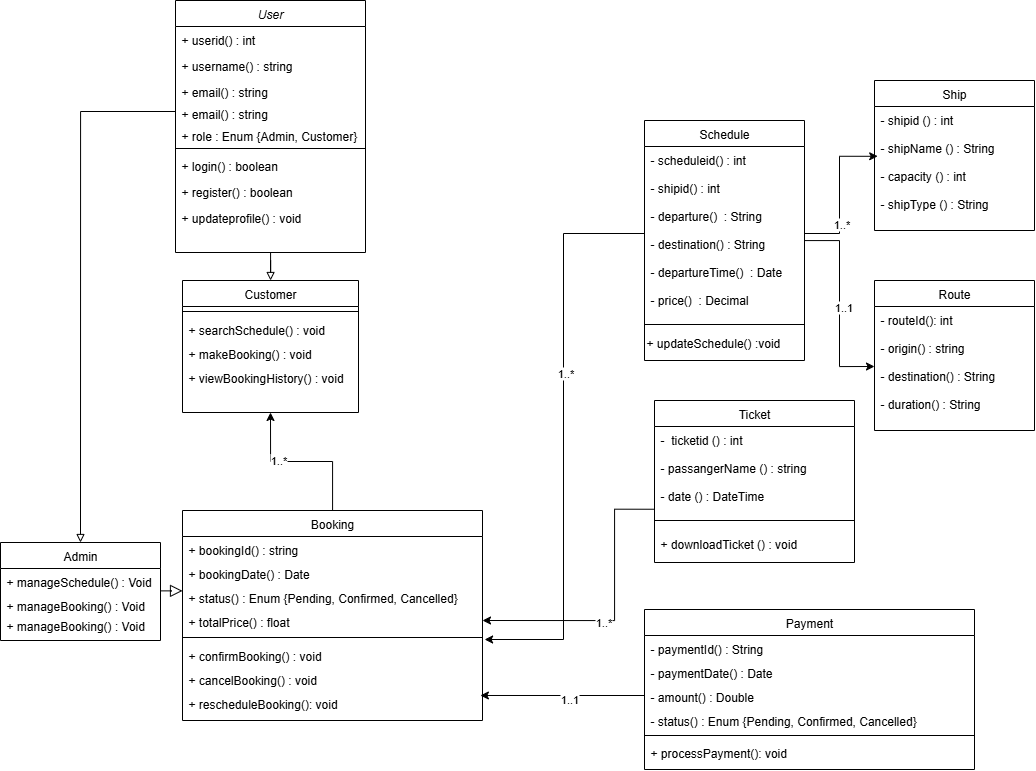

The diagram above was exported from draw.io. Its source (the exported page's mxGraphModel, read from the mxfile embedded in the PNG):
<mxGraphModel dx="1367" dy="1115" grid="1" gridSize="10" guides="1" tooltips="1" connect="1" arrows="1" fold="1" page="1" pageScale="1" pageWidth="827" pageHeight="1169" math="0" shadow="0">
  <root>
    <mxCell id="WIyWlLk6GJQsqaUBKTNV-0" />
    <mxCell id="WIyWlLk6GJQsqaUBKTNV-1" parent="WIyWlLk6GJQsqaUBKTNV-0" />
    <mxCell id="mPNOwfamKOLVNZKSITiN-46" style="edgeStyle=orthogonalEdgeStyle;rounded=0;orthogonalLoop=1;jettySize=auto;html=1;" parent="WIyWlLk6GJQsqaUBKTNV-1" edge="1">
      <mxGeometry relative="1" as="geometry">
        <Array as="points">
          <mxPoint x="20" y="585" />
          <mxPoint x="20" y="362" />
          <mxPoint x="10" y="362" />
          <mxPoint x="10" y="181" />
        </Array>
        <mxPoint x="30" y="181" as="targetPoint" />
      </mxGeometry>
    </mxCell>
    <mxCell id="gRksu7NC2PrAU60BO98M-88" style="edgeStyle=orthogonalEdgeStyle;rounded=0;orthogonalLoop=1;jettySize=auto;html=1;endArrow=block;endFill=0;" edge="1" parent="WIyWlLk6GJQsqaUBKTNV-1" source="gRksu7NC2PrAU60BO98M-1" target="gRksu7NC2PrAU60BO98M-73">
      <mxGeometry relative="1" as="geometry" />
    </mxCell>
    <mxCell id="gRksu7NC2PrAU60BO98M-1" value="User" style="swimlane;fontStyle=2;align=center;verticalAlign=top;childLayout=stackLayout;horizontal=1;startSize=26;horizontalStack=0;resizeParent=1;resizeLast=0;collapsible=1;marginBottom=0;rounded=0;shadow=0;strokeWidth=1;" vertex="1" parent="WIyWlLk6GJQsqaUBKTNV-1">
      <mxGeometry x="1285" y="290" width="190" height="252" as="geometry">
        <mxRectangle x="230" y="140" width="160" height="26" as="alternateBounds" />
      </mxGeometry>
    </mxCell>
    <mxCell id="gRksu7NC2PrAU60BO98M-2" value="+ userid() : int" style="text;align=left;verticalAlign=top;spacingLeft=4;spacingRight=4;overflow=hidden;rotatable=0;points=[[0,0.5],[1,0.5]];portConstraint=eastwest;" vertex="1" parent="gRksu7NC2PrAU60BO98M-1">
      <mxGeometry y="26" width="190" height="26" as="geometry" />
    </mxCell>
    <mxCell id="gRksu7NC2PrAU60BO98M-3" value="+ username() : string" style="text;align=left;verticalAlign=top;spacingLeft=4;spacingRight=4;overflow=hidden;rotatable=0;points=[[0,0.5],[1,0.5]];portConstraint=eastwest;rounded=0;shadow=0;html=0;" vertex="1" parent="gRksu7NC2PrAU60BO98M-1">
      <mxGeometry y="52" width="190" height="26" as="geometry" />
    </mxCell>
    <mxCell id="gRksu7NC2PrAU60BO98M-4" value="+ email() : string" style="text;align=left;verticalAlign=top;spacingLeft=4;spacingRight=4;overflow=hidden;rotatable=0;points=[[0,0.5],[1,0.5]];portConstraint=eastwest;rounded=0;shadow=0;html=0;" vertex="1" parent="gRksu7NC2PrAU60BO98M-1">
      <mxGeometry y="78" width="190" height="22" as="geometry" />
    </mxCell>
    <mxCell id="gRksu7NC2PrAU60BO98M-59" value="+ email() : string" style="text;align=left;verticalAlign=top;spacingLeft=4;spacingRight=4;overflow=hidden;rotatable=0;points=[[0,0.5],[1,0.5]];portConstraint=eastwest;rounded=0;shadow=0;html=0;" vertex="1" parent="gRksu7NC2PrAU60BO98M-1">
      <mxGeometry y="100" width="190" height="22" as="geometry" />
    </mxCell>
    <mxCell id="gRksu7NC2PrAU60BO98M-69" value="+ role : Enum {Admin, Customer}" style="text;align=left;verticalAlign=top;spacingLeft=4;spacingRight=4;overflow=hidden;rotatable=0;points=[[0,0.5],[1,0.5]];portConstraint=eastwest;rounded=0;shadow=0;html=0;" vertex="1" parent="gRksu7NC2PrAU60BO98M-1">
      <mxGeometry y="122" width="190" height="22" as="geometry" />
    </mxCell>
    <mxCell id="gRksu7NC2PrAU60BO98M-5" value="" style="line;html=1;strokeWidth=1;align=left;verticalAlign=middle;spacingTop=-1;spacingLeft=3;spacingRight=3;rotatable=0;labelPosition=right;points=[];portConstraint=eastwest;" vertex="1" parent="gRksu7NC2PrAU60BO98M-1">
      <mxGeometry y="144" width="190" height="8" as="geometry" />
    </mxCell>
    <mxCell id="gRksu7NC2PrAU60BO98M-6" value="+ login() : boolean" style="text;align=left;verticalAlign=top;spacingLeft=4;spacingRight=4;overflow=hidden;rotatable=0;points=[[0,0.5],[1,0.5]];portConstraint=eastwest;" vertex="1" parent="gRksu7NC2PrAU60BO98M-1">
      <mxGeometry y="152" width="190" height="26" as="geometry" />
    </mxCell>
    <mxCell id="gRksu7NC2PrAU60BO98M-70" value="+ register() : boolean" style="text;align=left;verticalAlign=top;spacingLeft=4;spacingRight=4;overflow=hidden;rotatable=0;points=[[0,0.5],[1,0.5]];portConstraint=eastwest;" vertex="1" parent="gRksu7NC2PrAU60BO98M-1">
      <mxGeometry y="178" width="190" height="26" as="geometry" />
    </mxCell>
    <mxCell id="gRksu7NC2PrAU60BO98M-71" value="+ updateprofile() : void" style="text;align=left;verticalAlign=top;spacingLeft=4;spacingRight=4;overflow=hidden;rotatable=0;points=[[0,0.5],[1,0.5]];portConstraint=eastwest;" vertex="1" parent="gRksu7NC2PrAU60BO98M-1">
      <mxGeometry y="204" width="190" height="26" as="geometry" />
    </mxCell>
    <mxCell id="gRksu7NC2PrAU60BO98M-9" value="Admin" style="swimlane;fontStyle=0;align=center;verticalAlign=top;childLayout=stackLayout;horizontal=1;startSize=26;horizontalStack=0;resizeParent=1;resizeLast=0;collapsible=1;marginBottom=0;rounded=0;shadow=0;strokeWidth=1;" vertex="1" parent="WIyWlLk6GJQsqaUBKTNV-1">
      <mxGeometry x="1110" y="832" width="160" height="98" as="geometry">
        <mxRectangle x="340" y="380" width="170" height="26" as="alternateBounds" />
      </mxGeometry>
    </mxCell>
    <mxCell id="gRksu7NC2PrAU60BO98M-12" value="+ manageSchedule() : Void" style="text;align=left;verticalAlign=top;spacingLeft=4;spacingRight=4;overflow=hidden;rotatable=0;points=[[0,0.5],[1,0.5]];portConstraint=eastwest;" vertex="1" parent="gRksu7NC2PrAU60BO98M-9">
      <mxGeometry y="26" width="160" height="24" as="geometry" />
    </mxCell>
    <mxCell id="gRksu7NC2PrAU60BO98M-77" value="+ manageBooking() : Void" style="text;align=left;verticalAlign=top;spacingLeft=4;spacingRight=4;overflow=hidden;rotatable=0;points=[[0,0.5],[1,0.5]];portConstraint=eastwest;" vertex="1" parent="gRksu7NC2PrAU60BO98M-9">
      <mxGeometry y="50" width="160" height="20" as="geometry" />
    </mxCell>
    <mxCell id="gRksu7NC2PrAU60BO98M-78" value="+ manageBooking() : Void" style="text;align=left;verticalAlign=top;spacingLeft=4;spacingRight=4;overflow=hidden;rotatable=0;points=[[0,0.5],[1,0.5]];portConstraint=eastwest;" vertex="1" parent="gRksu7NC2PrAU60BO98M-9">
      <mxGeometry y="70" width="160" height="20" as="geometry" />
    </mxCell>
    <mxCell id="gRksu7NC2PrAU60BO98M-14" value="Payment" style="swimlane;fontStyle=0;align=center;verticalAlign=top;childLayout=stackLayout;horizontal=1;startSize=26;horizontalStack=0;resizeParent=1;resizeLast=0;collapsible=1;marginBottom=0;rounded=0;shadow=0;strokeWidth=1;" vertex="1" parent="WIyWlLk6GJQsqaUBKTNV-1">
      <mxGeometry x="1754" y="899" width="330" height="160" as="geometry">
        <mxRectangle x="550" y="140" width="160" height="26" as="alternateBounds" />
      </mxGeometry>
    </mxCell>
    <mxCell id="xf4PQbpZgvf35zhwj7bV-1" value="- paymentId() : String&#10;" style="text;align=left;verticalAlign=top;spacingLeft=4;spacingRight=4;overflow=hidden;rotatable=0;points=[[0,0.5],[1,0.5]];portConstraint=eastwest;" vertex="1" parent="gRksu7NC2PrAU60BO98M-14">
      <mxGeometry y="26" width="330" height="24" as="geometry" />
    </mxCell>
    <mxCell id="xf4PQbpZgvf35zhwj7bV-2" value="- paymentDate() : Date&#10;" style="text;align=left;verticalAlign=top;spacingLeft=4;spacingRight=4;overflow=hidden;rotatable=0;points=[[0,0.5],[1,0.5]];portConstraint=eastwest;" vertex="1" parent="gRksu7NC2PrAU60BO98M-14">
      <mxGeometry y="50" width="330" height="24" as="geometry" />
    </mxCell>
    <mxCell id="vJePsYH9Pfmfv8PwJNNv-0" value="- amount() : Double" style="text;align=left;verticalAlign=top;spacingLeft=4;spacingRight=4;overflow=hidden;rotatable=0;points=[[0,0.5],[1,0.5]];portConstraint=eastwest;" vertex="1" parent="gRksu7NC2PrAU60BO98M-14">
      <mxGeometry y="74" width="330" height="24" as="geometry" />
    </mxCell>
    <mxCell id="vJePsYH9Pfmfv8PwJNNv-1" value="- status() : Enum {Pending, Confirmed, Cancelled}" style="text;align=left;verticalAlign=top;spacingLeft=4;spacingRight=4;overflow=hidden;rotatable=0;points=[[0,0.5],[1,0.5]];portConstraint=eastwest;" vertex="1" parent="gRksu7NC2PrAU60BO98M-14">
      <mxGeometry y="98" width="330" height="24" as="geometry" />
    </mxCell>
    <mxCell id="gRksu7NC2PrAU60BO98M-16" value="&lt;div&gt;&lt;br&gt;&lt;/div&gt;&lt;div&gt;&lt;br&gt;&lt;/div&gt;" style="line;html=1;strokeWidth=1;align=left;verticalAlign=middle;spacingTop=-1;spacingLeft=3;spacingRight=3;rotatable=0;labelPosition=right;points=[];portConstraint=eastwest;" vertex="1" parent="gRksu7NC2PrAU60BO98M-14">
      <mxGeometry y="122" width="330" height="8" as="geometry" />
    </mxCell>
    <mxCell id="vJePsYH9Pfmfv8PwJNNv-2" value="+ processPayment(): void" style="text;align=left;verticalAlign=top;spacingLeft=4;spacingRight=4;overflow=hidden;rotatable=0;points=[[0,0.5],[1,0.5]];portConstraint=eastwest;" vertex="1" parent="gRksu7NC2PrAU60BO98M-14">
      <mxGeometry y="130" width="330" height="24" as="geometry" />
    </mxCell>
    <mxCell id="gRksu7NC2PrAU60BO98M-18" value="" style="endArrow=block;endSize=10;endFill=0;shadow=0;strokeWidth=1;rounded=0;curved=0;edgeStyle=elbowEdgeStyle;elbow=vertical;" edge="1" parent="WIyWlLk6GJQsqaUBKTNV-1" source="gRksu7NC2PrAU60BO98M-9" target="gRksu7NC2PrAU60BO98M-19">
      <mxGeometry width="160" relative="1" as="geometry">
        <mxPoint x="1680" y="780" as="sourcePoint" />
        <mxPoint x="1380" y="614" as="targetPoint" />
      </mxGeometry>
    </mxCell>
    <mxCell id="gRksu7NC2PrAU60BO98M-89" style="edgeStyle=orthogonalEdgeStyle;rounded=0;orthogonalLoop=1;jettySize=auto;html=1;entryX=0.5;entryY=1;entryDx=0;entryDy=0;" edge="1" parent="WIyWlLk6GJQsqaUBKTNV-1" source="gRksu7NC2PrAU60BO98M-19" target="gRksu7NC2PrAU60BO98M-73">
      <mxGeometry relative="1" as="geometry" />
    </mxCell>
    <mxCell id="gRksu7NC2PrAU60BO98M-90" value="1..*" style="edgeLabel;html=1;align=center;verticalAlign=middle;resizable=0;points=[];" vertex="1" connectable="0" parent="gRksu7NC2PrAU60BO98M-89">
      <mxGeometry x="0.28" y="-2" relative="1" as="geometry">
        <mxPoint x="-1" as="offset" />
      </mxGeometry>
    </mxCell>
    <mxCell id="gRksu7NC2PrAU60BO98M-19" value="Booking" style="swimlane;fontStyle=0;align=center;verticalAlign=top;childLayout=stackLayout;horizontal=1;startSize=26;horizontalStack=0;resizeParent=1;resizeLast=0;collapsible=1;marginBottom=0;rounded=0;shadow=0;strokeWidth=1;" vertex="1" parent="WIyWlLk6GJQsqaUBKTNV-1">
      <mxGeometry x="1292" y="800" width="300" height="210" as="geometry">
        <mxRectangle x="1241" y="820" width="160" height="26" as="alternateBounds" />
      </mxGeometry>
    </mxCell>
    <mxCell id="GBiExcoBXvjJufVb3VYO-6" value="+ bookingId() : string" style="text;align=left;verticalAlign=top;spacingLeft=4;spacingRight=4;overflow=hidden;rotatable=0;points=[[0,0.5],[1,0.5]];portConstraint=eastwest;" vertex="1" parent="gRksu7NC2PrAU60BO98M-19">
      <mxGeometry y="26" width="300" height="24" as="geometry" />
    </mxCell>
    <mxCell id="gRksu7NC2PrAU60BO98M-91" value="+ bookingDate() : Date" style="text;align=left;verticalAlign=top;spacingLeft=4;spacingRight=4;overflow=hidden;rotatable=0;points=[[0,0.5],[1,0.5]];portConstraint=eastwest;" vertex="1" parent="gRksu7NC2PrAU60BO98M-19">
      <mxGeometry y="50" width="300" height="24" as="geometry" />
    </mxCell>
    <mxCell id="gRksu7NC2PrAU60BO98M-93" value="+ status() : Enum {Pending, Confirmed, Cancelled}" style="text;align=left;verticalAlign=top;spacingLeft=4;spacingRight=4;overflow=hidden;rotatable=0;points=[[0,0.5],[1,0.5]];portConstraint=eastwest;" vertex="1" parent="gRksu7NC2PrAU60BO98M-19">
      <mxGeometry y="74" width="300" height="24" as="geometry" />
    </mxCell>
    <mxCell id="gRksu7NC2PrAU60BO98M-94" value="+ totalPrice() : float" style="text;align=left;verticalAlign=top;spacingLeft=4;spacingRight=4;overflow=hidden;rotatable=0;points=[[0,0.5],[1,0.5]];portConstraint=eastwest;" vertex="1" parent="gRksu7NC2PrAU60BO98M-19">
      <mxGeometry y="98" width="300" height="24" as="geometry" />
    </mxCell>
    <mxCell id="GBiExcoBXvjJufVb3VYO-7" value="" style="line;html=1;strokeWidth=1;align=left;verticalAlign=middle;spacingTop=-1;spacingLeft=3;spacingRight=3;rotatable=0;labelPosition=right;points=[];portConstraint=eastwest;" vertex="1" parent="gRksu7NC2PrAU60BO98M-19">
      <mxGeometry y="122" width="300" height="10" as="geometry" />
    </mxCell>
    <mxCell id="gRksu7NC2PrAU60BO98M-92" value="+ confirmBooking() : void" style="text;align=left;verticalAlign=top;spacingLeft=4;spacingRight=4;overflow=hidden;rotatable=0;points=[[0,0.5],[1,0.5]];portConstraint=eastwest;" vertex="1" parent="gRksu7NC2PrAU60BO98M-19">
      <mxGeometry y="132" width="300" height="24" as="geometry" />
    </mxCell>
    <mxCell id="gRksu7NC2PrAU60BO98M-95" value="+ cancelBooking() : void" style="text;align=left;verticalAlign=top;spacingLeft=4;spacingRight=4;overflow=hidden;rotatable=0;points=[[0,0.5],[1,0.5]];portConstraint=eastwest;" vertex="1" parent="gRksu7NC2PrAU60BO98M-19">
      <mxGeometry y="156" width="300" height="24" as="geometry" />
    </mxCell>
    <mxCell id="gRksu7NC2PrAU60BO98M-96" value="+ rescheduleBooking(): void" style="text;align=left;verticalAlign=top;spacingLeft=4;spacingRight=4;overflow=hidden;rotatable=0;points=[[0,0.5],[1,0.5]];portConstraint=eastwest;" vertex="1" parent="gRksu7NC2PrAU60BO98M-19">
      <mxGeometry y="180" width="300" height="24" as="geometry" />
    </mxCell>
    <mxCell id="gRksu7NC2PrAU60BO98M-28" value="Ship" style="swimlane;fontStyle=0;align=center;verticalAlign=top;childLayout=stackLayout;horizontal=1;startSize=26;horizontalStack=0;resizeParent=1;resizeLast=0;collapsible=1;marginBottom=0;rounded=0;shadow=0;strokeWidth=1;" vertex="1" parent="WIyWlLk6GJQsqaUBKTNV-1">
      <mxGeometry x="1984" y="370" width="160" height="150" as="geometry">
        <mxRectangle x="550" y="140" width="160" height="26" as="alternateBounds" />
      </mxGeometry>
    </mxCell>
    <mxCell id="gRksu7NC2PrAU60BO98M-29" value="- shipid () : int&#10;&#10;- shipName () : String&#10;&#10;- capacity () : int&#10;&#10;- shipType () : String&#10;&#10;" style="text;align=left;verticalAlign=top;spacingLeft=4;spacingRight=4;overflow=hidden;rotatable=0;points=[[0,0.5],[1,0.5]];portConstraint=eastwest;" vertex="1" parent="gRksu7NC2PrAU60BO98M-28">
      <mxGeometry y="26" width="160" height="120" as="geometry" />
    </mxCell>
    <mxCell id="gRksu7NC2PrAU60BO98M-108" style="edgeStyle=orthogonalEdgeStyle;rounded=0;orthogonalLoop=1;jettySize=auto;html=1;entryX=0;entryY=0.5;entryDx=0;entryDy=0;" edge="1" parent="WIyWlLk6GJQsqaUBKTNV-1" source="gRksu7NC2PrAU60BO98M-33" target="PS7YlgQUeG0ENVO8qO2F-7">
      <mxGeometry relative="1" as="geometry" />
    </mxCell>
    <mxCell id="gRksu7NC2PrAU60BO98M-109" value="1..1" style="edgeLabel;html=1;align=center;verticalAlign=middle;resizable=0;points=[];" vertex="1" connectable="0" parent="gRksu7NC2PrAU60BO98M-108">
      <mxGeometry x="0.0342" y="3" relative="1" as="geometry">
        <mxPoint as="offset" />
      </mxGeometry>
    </mxCell>
    <mxCell id="gRksu7NC2PrAU60BO98M-33" value="Schedule" style="swimlane;fontStyle=0;align=center;verticalAlign=top;childLayout=stackLayout;horizontal=1;startSize=26;horizontalStack=0;resizeParent=1;resizeLast=0;collapsible=1;marginBottom=0;rounded=0;shadow=0;strokeWidth=1;" vertex="1" parent="WIyWlLk6GJQsqaUBKTNV-1">
      <mxGeometry x="1754" y="410" width="160" height="240" as="geometry">
        <mxRectangle x="550" y="140" width="160" height="26" as="alternateBounds" />
      </mxGeometry>
    </mxCell>
    <mxCell id="gRksu7NC2PrAU60BO98M-34" value="- scheduleid() : int&#10;&#10;- shipid() : int&#10;&#10;- departure()  : String&#10;&#10;- destination() : String&#10;&#10;- departureTime()  : Date&#10;&#10;- price()  : Decimal" style="text;align=left;verticalAlign=top;spacingLeft=4;spacingRight=4;overflow=hidden;rotatable=0;points=[[0,0.5],[1,0.5]];portConstraint=eastwest;" vertex="1" parent="gRksu7NC2PrAU60BO98M-33">
      <mxGeometry y="26" width="160" height="174" as="geometry" />
    </mxCell>
    <mxCell id="gRksu7NC2PrAU60BO98M-35" value="" style="line;html=1;strokeWidth=1;align=left;verticalAlign=middle;spacingTop=-1;spacingLeft=3;spacingRight=3;rotatable=0;labelPosition=right;points=[];portConstraint=eastwest;" vertex="1" parent="gRksu7NC2PrAU60BO98M-33">
      <mxGeometry y="200" width="160" height="8" as="geometry" />
    </mxCell>
    <mxCell id="PS7YlgQUeG0ENVO8qO2F-5" value="+ updateSchedule() :void&amp;nbsp;" style="text;html=1;align=left;verticalAlign=middle;whiteSpace=wrap;rounded=0;" vertex="1" parent="gRksu7NC2PrAU60BO98M-33">
      <mxGeometry y="208" width="160" height="30" as="geometry" />
    </mxCell>
    <mxCell id="gRksu7NC2PrAU60BO98M-37" value="Ticket" style="swimlane;fontStyle=0;align=center;verticalAlign=top;childLayout=stackLayout;horizontal=1;startSize=26;horizontalStack=0;resizeParent=1;resizeLast=0;collapsible=1;marginBottom=0;rounded=0;shadow=0;strokeWidth=1;" vertex="1" parent="WIyWlLk6GJQsqaUBKTNV-1">
      <mxGeometry x="1764" y="690" width="200" height="162" as="geometry">
        <mxRectangle x="550" y="140" width="160" height="26" as="alternateBounds" />
      </mxGeometry>
    </mxCell>
    <mxCell id="gRksu7NC2PrAU60BO98M-38" value="-  ticketid () : int&#10;&#10;- passangerName () : string&#10;&#10;- date () : DateTime&#10;" style="text;align=left;verticalAlign=top;spacingLeft=4;spacingRight=4;overflow=hidden;rotatable=0;points=[[0,0.5],[1,0.5]];portConstraint=eastwest;" vertex="1" parent="gRksu7NC2PrAU60BO98M-37">
      <mxGeometry y="26" width="200" height="84" as="geometry" />
    </mxCell>
    <mxCell id="gRksu7NC2PrAU60BO98M-39" value="" style="line;html=1;strokeWidth=1;align=left;verticalAlign=middle;spacingTop=-1;spacingLeft=3;spacingRight=3;rotatable=0;labelPosition=right;points=[];portConstraint=eastwest;" vertex="1" parent="gRksu7NC2PrAU60BO98M-37">
      <mxGeometry y="110" width="200" height="20" as="geometry" />
    </mxCell>
    <mxCell id="gRksu7NC2PrAU60BO98M-40" value="+ downloadTicket () : void" style="text;align=left;verticalAlign=top;spacingLeft=4;spacingRight=4;overflow=hidden;rotatable=0;points=[[0,0.5],[1,0.5]];portConstraint=eastwest;" vertex="1" parent="gRksu7NC2PrAU60BO98M-37">
      <mxGeometry y="130" width="200" height="32" as="geometry" />
    </mxCell>
    <mxCell id="gRksu7NC2PrAU60BO98M-73" value="Customer" style="swimlane;fontStyle=0;align=center;verticalAlign=top;childLayout=stackLayout;horizontal=1;startSize=26;horizontalStack=0;resizeParent=1;resizeLast=0;collapsible=1;marginBottom=0;rounded=0;shadow=0;strokeWidth=1;" vertex="1" parent="WIyWlLk6GJQsqaUBKTNV-1">
      <mxGeometry x="1292" y="570" width="176" height="132" as="geometry">
        <mxRectangle x="340" y="380" width="170" height="26" as="alternateBounds" />
      </mxGeometry>
    </mxCell>
    <mxCell id="gRksu7NC2PrAU60BO98M-75" value="" style="line;html=1;strokeWidth=1;align=left;verticalAlign=middle;spacingTop=-1;spacingLeft=3;spacingRight=3;rotatable=0;labelPosition=right;points=[];portConstraint=eastwest;" vertex="1" parent="gRksu7NC2PrAU60BO98M-73">
      <mxGeometry y="26" width="176" height="10" as="geometry" />
    </mxCell>
    <mxCell id="gRksu7NC2PrAU60BO98M-76" value="+ searchSchedule() : void" style="text;align=left;verticalAlign=top;spacingLeft=4;spacingRight=4;overflow=hidden;rotatable=0;points=[[0,0.5],[1,0.5]];portConstraint=eastwest;" vertex="1" parent="gRksu7NC2PrAU60BO98M-73">
      <mxGeometry y="36" width="176" height="24" as="geometry" />
    </mxCell>
    <mxCell id="gRksu7NC2PrAU60BO98M-85" value="+ makeBooking() : void" style="text;align=left;verticalAlign=top;spacingLeft=4;spacingRight=4;overflow=hidden;rotatable=0;points=[[0,0.5],[1,0.5]];portConstraint=eastwest;" vertex="1" parent="gRksu7NC2PrAU60BO98M-73">
      <mxGeometry y="60" width="176" height="24" as="geometry" />
    </mxCell>
    <mxCell id="gRksu7NC2PrAU60BO98M-86" value="+ viewBookingHistory() : void" style="text;align=left;verticalAlign=top;spacingLeft=4;spacingRight=4;overflow=hidden;rotatable=0;points=[[0,0.5],[1,0.5]];portConstraint=eastwest;" vertex="1" parent="gRksu7NC2PrAU60BO98M-73">
      <mxGeometry y="84" width="176" height="24" as="geometry" />
    </mxCell>
    <mxCell id="gRksu7NC2PrAU60BO98M-87" style="edgeStyle=orthogonalEdgeStyle;rounded=0;orthogonalLoop=1;jettySize=auto;html=1;entryX=0.5;entryY=0;entryDx=0;entryDy=0;endArrow=block;endFill=0;" edge="1" parent="WIyWlLk6GJQsqaUBKTNV-1" source="gRksu7NC2PrAU60BO98M-59" target="gRksu7NC2PrAU60BO98M-9">
      <mxGeometry relative="1" as="geometry">
        <mxPoint x="1169.9999999999995" y="1040" as="targetPoint" />
        <Array as="points">
          <mxPoint x="1190" y="401" />
        </Array>
      </mxGeometry>
    </mxCell>
    <mxCell id="PS7YlgQUeG0ENVO8qO2F-6" value="Route" style="swimlane;fontStyle=0;align=center;verticalAlign=top;childLayout=stackLayout;horizontal=1;startSize=26;horizontalStack=0;resizeParent=1;resizeLast=0;collapsible=1;marginBottom=0;rounded=0;shadow=0;strokeWidth=1;" vertex="1" parent="WIyWlLk6GJQsqaUBKTNV-1">
      <mxGeometry x="1984" y="570" width="160" height="150" as="geometry">
        <mxRectangle x="550" y="140" width="160" height="26" as="alternateBounds" />
      </mxGeometry>
    </mxCell>
    <mxCell id="PS7YlgQUeG0ENVO8qO2F-7" value="- routeId(): int&#10;&#10;- origin() : string&#10;&#10;- destination() : String&#10;&#10;- duration() : String&#10;" style="text;align=left;verticalAlign=top;spacingLeft=4;spacingRight=4;overflow=hidden;rotatable=0;points=[[0,0.5],[1,0.5]];portConstraint=eastwest;" vertex="1" parent="PS7YlgQUeG0ENVO8qO2F-6">
      <mxGeometry y="26" width="160" height="120" as="geometry" />
    </mxCell>
    <mxCell id="gRksu7NC2PrAU60BO98M-97" style="edgeStyle=orthogonalEdgeStyle;rounded=0;orthogonalLoop=1;jettySize=auto;html=1;entryX=0.02;entryY=0.415;entryDx=0;entryDy=0;entryPerimeter=0;" edge="1" parent="WIyWlLk6GJQsqaUBKTNV-1" source="gRksu7NC2PrAU60BO98M-34" target="gRksu7NC2PrAU60BO98M-29">
      <mxGeometry relative="1" as="geometry" />
    </mxCell>
    <mxCell id="gRksu7NC2PrAU60BO98M-98" value="1..*" style="edgeLabel;html=1;align=center;verticalAlign=middle;resizable=0;points=[];" vertex="1" connectable="0" parent="gRksu7NC2PrAU60BO98M-97">
      <mxGeometry x="-0.4164" y="-1" relative="1" as="geometry">
        <mxPoint as="offset" />
      </mxGeometry>
    </mxCell>
    <mxCell id="gRksu7NC2PrAU60BO98M-103" style="edgeStyle=orthogonalEdgeStyle;rounded=0;orthogonalLoop=1;jettySize=auto;html=1;entryX=1.007;entryY=-0.125;entryDx=0;entryDy=0;entryPerimeter=0;" edge="1" parent="WIyWlLk6GJQsqaUBKTNV-1" source="gRksu7NC2PrAU60BO98M-34" target="gRksu7NC2PrAU60BO98M-92">
      <mxGeometry relative="1" as="geometry">
        <mxPoint x="1660" y="950" as="targetPoint" />
      </mxGeometry>
    </mxCell>
    <mxCell id="gRksu7NC2PrAU60BO98M-110" value="1..*" style="edgeLabel;html=1;align=center;verticalAlign=middle;resizable=0;points=[];" vertex="1" connectable="0" parent="gRksu7NC2PrAU60BO98M-103">
      <mxGeometry x="-0.2236" y="1" relative="1" as="geometry">
        <mxPoint as="offset" />
      </mxGeometry>
    </mxCell>
    <mxCell id="gRksu7NC2PrAU60BO98M-107" style="edgeStyle=orthogonalEdgeStyle;rounded=0;orthogonalLoop=1;jettySize=auto;html=1;exitX=-0.002;exitY=0.985;exitDx=0;exitDy=0;exitPerimeter=0;entryX=1;entryY=0.5;entryDx=0;entryDy=0;" edge="1" parent="WIyWlLk6GJQsqaUBKTNV-1" source="gRksu7NC2PrAU60BO98M-38" target="gRksu7NC2PrAU60BO98M-94">
      <mxGeometry relative="1" as="geometry">
        <mxPoint x="1695.56" y="884.7840000000001" as="targetPoint" />
        <Array as="points">
          <mxPoint x="1724" y="799" />
          <mxPoint x="1724" y="910" />
        </Array>
      </mxGeometry>
    </mxCell>
    <mxCell id="gRksu7NC2PrAU60BO98M-111" value="1..*" style="edgeLabel;html=1;align=center;verticalAlign=middle;resizable=0;points=[];" vertex="1" connectable="0" parent="gRksu7NC2PrAU60BO98M-107">
      <mxGeometry x="0.1481" y="1" relative="1" as="geometry">
        <mxPoint as="offset" />
      </mxGeometry>
    </mxCell>
    <mxCell id="PS7YlgQUeG0ENVO8qO2F-9" value="" style="endArrow=classic;html=1;rounded=0;exitX=0;exitY=0.5;exitDx=0;exitDy=0;entryX=0.993;entryY=0.208;entryDx=0;entryDy=0;entryPerimeter=0;" edge="1" parent="WIyWlLk6GJQsqaUBKTNV-1" source="vJePsYH9Pfmfv8PwJNNv-0" target="gRksu7NC2PrAU60BO98M-96">
      <mxGeometry width="50" height="50" relative="1" as="geometry">
        <mxPoint x="1840" y="820" as="sourcePoint" />
        <mxPoint x="1890" y="770" as="targetPoint" />
      </mxGeometry>
    </mxCell>
    <mxCell id="gRksu7NC2PrAU60BO98M-114" value="1..1" style="edgeLabel;html=1;align=center;verticalAlign=middle;resizable=0;points=[];" vertex="1" connectable="0" parent="PS7YlgQUeG0ENVO8qO2F-9">
      <mxGeometry x="-0.0776" y="3" relative="1" as="geometry">
        <mxPoint as="offset" />
      </mxGeometry>
    </mxCell>
  </root>
</mxGraphModel>